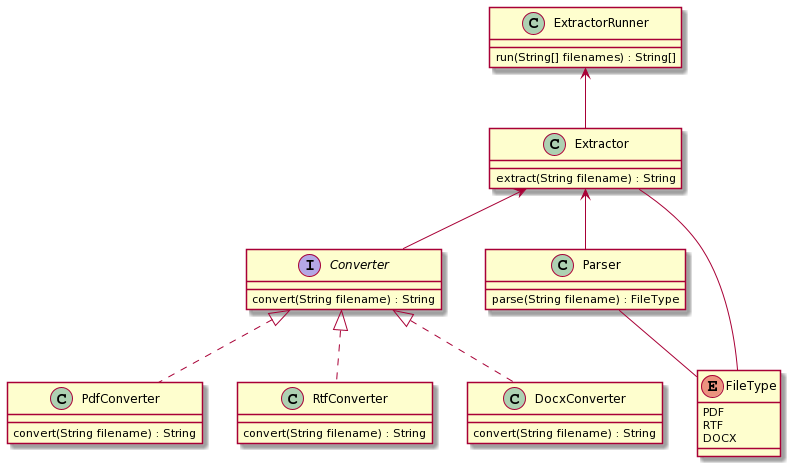

The diagram above was rendered by PlantUML. Its source (embedded in the PNG):
@startuml
Class Extractor {
extract(String filename) : String
}

Class ExtractorRunner {
run(String[] filenames) : String[]
}

Interface Converter {
convert(String filename) : String
}

Class PdfConverter {
convert(String filename) : String
}

Class RtfConverter {
convert(String filename) : String
}

Class DocxConverter {
convert(String filename) : String
} 

Class Parser {
parse(String filename) : FileType
}

Enum FileType {
PDF
RTF
DOCX
}

ExtractorRunner <-- Extractor

Extractor <-- Parser
Extractor <-- Converter

Converter <|.. PdfConverter
Converter <|.. DocxConverter
Converter <|.. RtfConverter

Parser -- FileType
FileType -- Extractor
@enduml